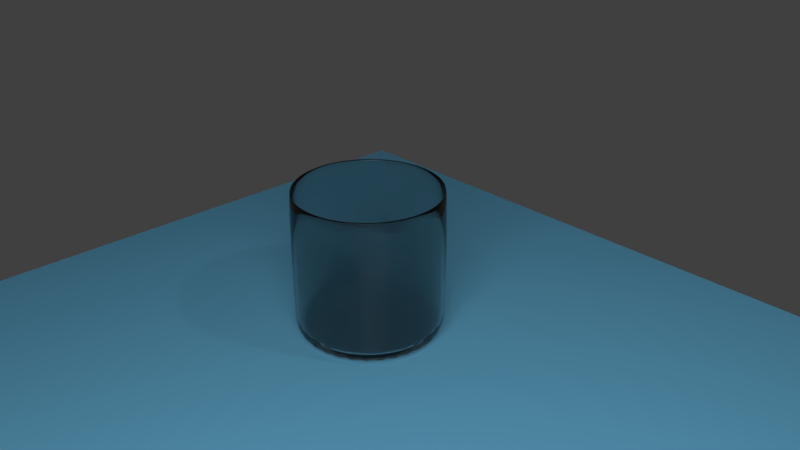 # Source: glass.blend  (saved by Blender 2.79.0; exported with 4.5.12 LTS)
import bpy
from mathutils import Matrix  # noqa: F401  (used for matrix-valued properties, if any)

bpy.ops.wm.read_factory_settings(use_empty=True)
scene = bpy.context.scene
scene.name = 'Scene'

# ---- collections
col_collection_1 = bpy.data.collections.new('Collection 1'); scene.collection.children.link(col_collection_1)

# ---- materials (node trees are filled in below, after node groups)
mat_material_005 = bpy.data.materials.new('Material.005')
mat_material_005.alpha_threshold = 0.0
mat_material_005.roughness = 0.5
mat_material_004 = bpy.data.materials.new('Material.004')
mat_material_004.alpha_threshold = 0.0
mat_material_004.roughness = 0.5
mat_material_003 = bpy.data.materials.new('Material.003')
mat_material_003.alpha_threshold = 0.0
mat_material_003.roughness = 0.5

# ---- material node trees
mat_material_005.use_nodes = True; mat_material_005.node_tree.nodes.clear()
_N = mat_material_005.node_tree.nodes; _L = mat_material_005.node_tree.links
n0 = _N.new('ShaderNodeOutputMaterial'); n0.name = 'Material Output'; n0.location = (300, 300)
n1 = _N.new('ShaderNodeEmission'); n1.name = 'Emission'; n1.location = (10, 300)
n1.inputs[0].default_value = (0.8, 0.8, 0.8, 1.0)
n1.inputs[1].default_value = 4.0
_L.new(n1.outputs[0], n0.inputs[0])
n0.is_active_output = True
mat_material_004.use_nodes = True; mat_material_004.node_tree.nodes.clear()
_N = mat_material_004.node_tree.nodes; _L = mat_material_004.node_tree.links
n0 = _N.new('ShaderNodeOutputMaterial'); n0.name = 'Material Output'; n0.location = (300, 300)
n1 = _N.new('ShaderNodeBsdfDiffuse'); n1.name = 'Diffuse BSDF'; n1.location = (10, 300)
n1.inputs[0].default_value = (0.1657, 0.5276, 0.8, 1.0)
_L.new(n1.outputs[0], n0.inputs[0])
n0.is_active_output = True
mat_material_003.use_nodes = True; mat_material_003.node_tree.nodes.clear()
_N = mat_material_003.node_tree.nodes; _L = mat_material_003.node_tree.links
n0 = _N.new('ShaderNodeOutputMaterial'); n0.name = 'Material Output'; n0.location = (300, 300)
n1 = _N.new('ShaderNodeBsdfGlass'); n1.name = 'Glass BSDF'; n1.location = (10, 300)
n1.distribution = 'BECKMANN'
n1.inputs[0].default_value = (0.8, 0.8, 0.8, 1.0)
n1.inputs[2].default_value = 1.45
_L.new(n1.outputs[0], n0.inputs[0])
n0.is_active_output = True

# ---- world
world_world = bpy.data.worlds.new('World'); scene.world = world_world
world_world.color = (0.05088, 0.05088, 0.05088)
world_world.use_sun_shadow = False
world_world.sun_shadow_jitter_overblur = 0.0
world_world.cycles.sampling_method = 'MANUAL'

# ---- cameras
cam_camera = bpy.data.cameras.new('Camera')
cam_camera.clip_end = 100.0
cam_camera.lens = 35.0
cam_camera.sensor_width = 32.0
cam_camera.sensor_height = 18.0
cam_camera.ortho_scale = 7.314
cam_camera.dof.focus_distance = 0.0

# ---- lights
light_lamp = bpy.data.lights.new('Lamp', 'POINT')
light_lamp.transmission_factor = 0.0
light_lamp.cutoff_distance = 30.0
light_lamp.energy = 100.0
light_lamp.shadow_buffer_clip_start = 1.001
light_lamp.shadow_soft_size = 0.1
light_lamp.shadow_maximum_resolution = 0.006
light_lamp.use_absolute_resolution = True

# ---- meshes
me_plane_001 = bpy.data.meshes.new('Plane.001')
me_plane_001.from_pydata([(-1.0, -1.0, 0.0), (1.0, -1.0, 0.0), (-1.0, 1.0, 0.0), (1.0, 1.0, 0.0)], [], [(0, 1, 3, 2)])
me_plane_001.materials.append(mat_material_005)
me_plane_001.use_remesh_preserve_volume = False
me_plane_001.use_remesh_preserve_attributes = False
me_plane_001.use_mirror_vertex_groups = False
me_plane_001.update()
me_plane = bpy.data.meshes.new('Plane')
me_plane.from_pydata([(-1.0, -1.0, 0.0), (1.0, -1.0, 0.0), (-1.0, 1.0, 0.0), (1.0, 1.0, 0.0)], [], [(0, 1, 3, 2)])
me_plane.materials.append(mat_material_004)
me_plane.use_remesh_preserve_volume = False
me_plane.use_remesh_preserve_attributes = False
me_plane.use_mirror_vertex_groups = False
me_plane.update()
me_cylinder = bpy.data.meshes.new('Cylinder')
me_cylinder.from_pydata([(0.0, 1.0, -1.0), (0.0, 1.0, 1.0), (0.1951, 0.9808, -1.0), (0.1951, 0.9808, 1.0), (0.3827, 0.9239, -1.0), (0.3827, 0.9239, 1.0), (0.5556, 0.8315, -1.0), (0.5556, 0.8315, 1.0), (0.7071, 0.7071, -1.0), (0.7071, 0.7071, 1.0), (0.8315, 0.5556, -1.0), (0.8315, 0.5556, 1.0), (0.9239, 0.3827, -1.0), (0.9239, 0.3827, 1.0), (0.9808, 0.1951, -1.0), (0.9808, 0.1951, 1.0), (1.0, 7.55e-08, -1.0), (1.0, 7.55e-08, 1.0), (0.9808, -0.1951, -1.0), (0.9808, -0.1951, 1.0), (0.9239, -0.3827, -1.0), (0.9239, -0.3827, 1.0), (0.8315, -0.5556, -1.0), (0.8315, -0.5556, 1.0), (0.7071, -0.7071, -1.0), (0.7071, -0.7071, 1.0), (0.5556, -0.8315, -1.0), (0.5556, -0.8315, 1.0), (0.3827, -0.9239, -1.0), (0.3827, -0.9239, 1.0), (0.1951, -0.9808, -1.0), (0.1951, -0.9808, 1.0), (-3.258e-07, -1.0, -1.0), (-3.258e-07, -1.0, 1.0), (-0.1951, -0.9808, -1.0), (-0.1951, -0.9808, 1.0), (-0.3827, -0.9239, -1.0), (-0.3827, -0.9239, 1.0), (-0.5556, -0.8315, -1.0), (-0.5556, -0.8315, 1.0), (-0.7071, -0.7071, -1.0), (-0.7071, -0.7071, 1.0), (-0.8315, -0.5556, -1.0), (-0.8315, -0.5556, 1.0), (-0.9239, -0.3827, -1.0), (-0.9239, -0.3827, 1.0), (-0.9808, -0.1951, -1.0), (-0.9808, -0.1951, 1.0), (-1.0, 9.656e-07, -1.0), (-1.0, 9.656e-07, 1.0), (-0.9808, 0.1951, -1.0), (-0.9808, 0.1951, 1.0), (-0.9239, 0.3827, -1.0), (-0.9239, 0.3827, 1.0), (-0.8315, 0.5556, -1.0), (-0.8315, 0.5556, 1.0), (-0.7071, 0.7071, -1.0), (-0.7071, 0.7071, 1.0), (-0.5556, 0.8315, -1.0), (-0.5556, 0.8315, 1.0), (-0.3827, 0.9239, -1.0), (-0.3827, 0.9239, 1.0), (-0.1951, 0.9808, -1.0), (-0.1951, 0.9808, 1.0), (7.956e-09, 0.9619, -1.062), (0.1876, 0.9434, -1.062), (0.3681, 0.8886, -1.062), (0.5344, 0.7998, -1.062), (0.6801, 0.6801, -1.062), (0.7998, 0.5344, -1.062), (0.8886, 0.3681, -1.062), (0.9434, 0.1876, -1.062), (0.9619, 8.349e-08, -1.062), (0.9434, -0.1876, -1.062), (0.8886, -0.3681, -1.062), (0.7998, -0.5344, -1.062), (0.6801, -0.6801, -1.062), (0.5344, -0.7998, -1.062), (0.3681, -0.8886, -1.062), (0.1876, -0.9434, -1.062), (-3.055e-07, -0.9619, -1.062), (-0.1876, -0.9434, -1.062), (-0.3681, -0.8886, -1.062), (-0.5344, -0.7998, -1.062), (-0.6801, -0.6801, -1.062), (-0.7998, -0.5344, -1.062), (-0.8886, -0.3681, -1.062), (-0.9434, -0.1876, -1.062), (-0.9619, 9.396e-07, -1.062), (-0.9434, 0.1876, -1.062), (-0.8886, 0.3681, -1.062), (-0.7998, 0.5344, -1.062), (-0.6801, 0.6801, -1.062), (-0.5344, 0.7998, -1.062), (-0.3681, 0.8886, -1.062), (-0.1876, 0.9434, -1.062), (6.884e-09, 0.942, 1.0), (0.1838, 0.9239, 1.0), (0.3605, 0.8703, 1.0), (0.5234, 0.7833, 1.0), (0.6661, 0.6661, 1.0), (0.7833, 0.5234, 1.0), (0.8703, 0.3605, 1.0), (0.9239, 0.1838, 1.0), (0.942, 8.764e-08, 1.0), (0.9239, -0.1838, 1.0), (0.8703, -0.3605, 1.0), (0.7833, -0.5234, 1.0), (0.6661, -0.6661, 1.0), (0.5234, -0.7833, 1.0), (0.3605, -0.8703, 1.0), (0.1838, -0.9239, 1.0), (-3.001e-07, -0.942, 1.0), (-0.1838, -0.9239, 1.0), (-0.3605, -0.8703, 1.0), (-0.5234, -0.7833, 1.0), (-0.6661, -0.6661, 1.0), (-0.7833, -0.5234, 1.0), (-0.8703, -0.3605, 1.0), (-0.9239, -0.1838, 1.0), (-0.942, 9.261e-07, 1.0), (-0.9239, 0.1838, 1.0), (-0.8703, 0.3605, 1.0), (-0.7833, 0.5234, 1.0), (-0.6661, 0.6661, 1.0), (-0.5234, 0.7833, 1.0), (-0.3605, 0.8703, 1.0), (-0.1838, 0.9239, 1.0), (-1.383e-07, 0.942, -0.9278), (0.1838, 0.9239, -0.9278), (0.3605, 0.8703, -0.9278), (0.5234, 0.7833, -0.9278), (0.6661, 0.6661, -0.9278), (0.7833, 0.5234, -0.9278), (0.8703, 0.3605, -0.9278), (0.9239, 0.1838, -0.9278), (0.942, 8.764e-08, -0.9278), (0.9239, -0.1838, -0.9278), (0.8703, -0.3605, -0.9278), (0.7833, -0.5234, -0.9278), (0.6661, -0.6661, -0.9278), (0.5234, -0.7833, -0.9278), (0.3605, -0.8703, -0.9278), (0.1838, -0.9239, -0.9278), (-4.453e-07, -0.942, -0.9278), (-0.1838, -0.9239, -0.9278), (-0.3605, -0.8703, -0.9278), (-0.5234, -0.7833, -0.9278), (-0.6661, -0.6661, -0.9278), (-0.7833, -0.5234, -0.9278), (-0.8703, -0.3605, -0.9278), (-0.9239, -0.1838, -0.9278), (-0.942, 9.261e-07, -0.9278), (-0.9239, 0.1838, -0.9278), (-0.8703, 0.3605, -0.9278), (-0.7833, 0.5234, -0.9278), (-0.6661, 0.6661, -0.9278), (-0.5234, 0.7833, -0.9278), (-0.3605, 0.8703, -0.9278), (-0.1838, 0.9239, -0.9278), (-1.383e-07, 0.942, -0.9278), (0.1838, 0.9239, -0.9278), (0.3605, 0.8703, -0.9278), (0.5234, 0.7833, -0.9278), (0.6661, 0.6661, -0.9278), (0.7833, 0.5234, -0.9278), (0.8703, 0.3605, -0.9278), (0.9239, 0.1838, -0.9278), (0.942, 8.764e-08, -0.9278), (0.9239, -0.1838, -0.9278), (0.8703, -0.3605, -0.9278), (0.7833, -0.5234, -0.9278), (0.6661, -0.6661, -0.9278), (0.5234, -0.7833, -0.9278), (0.3605, -0.8703, -0.9278), (0.1838, -0.9239, -0.9278), (-4.453e-07, -0.942, -0.9278), (-0.1838, -0.9239, -0.9278), (-0.3605, -0.8703, -0.9278), (-0.5234, -0.7833, -0.9278), (-0.6661, -0.6661, -0.9278), (-0.7833, -0.5234, -0.9278), (-0.8703, -0.3605, -0.9278), (-0.9239, -0.1838, -0.9278), (-0.942, 9.261e-07, -0.9278), (-0.9239, 0.1838, -0.9278), (-0.8703, 0.3605, -0.9278), (-0.7833, 0.5234, -0.9278), (-0.6661, 0.6661, -0.9278), (-0.5234, 0.7833, -0.9278), (-0.3605, 0.8703, -0.9278), (-0.1838, 0.9239, -0.9278), (-2.328e-08, 3.129e-07, -0.9714)], [], [(0, 1, 3, 2), (2, 3, 5, 4), (4, 5, 7, 6), (6, 7, 9, 8), (8, 9, 11, 10), (10, 11, 13, 12), (12, 13, 15, 14), (14, 15, 17, 16), (16, 17, 19, 18), (18, 19, 21, 20), (20, 21, 23, 22), (22, 23, 25, 24), (24, 25, 27, 26), (26, 27, 29, 28), (28, 29, 31, 30), (30, 31, 33, 32), (32, 33, 35, 34), (34, 35, 37, 36), (36, 37, 39, 38), (38, 39, 41, 40), (40, 41, 43, 42), (42, 43, 45, 44), (44, 45, 47, 46), (46, 47, 49, 48), (48, 49, 51, 50), (50, 51, 53, 52), (52, 53, 55, 54), (54, 55, 57, 56), (56, 57, 59, 58), (58, 59, 61, 60), (49, 47, 119, 120), (60, 61, 63, 62), (62, 63, 1, 0), (2, 4, 66, 65), (64, 65, 66, 67, 68, 69, 70, 71, 72, 73, 74, 75, 76, 77, 78, 79, 80, 81, 82, 83, 84, 85, 86, 87, 88, 89, 90, 91, 92, 93, 94, 95), (20, 22, 75, 74), (38, 40, 84, 83), (56, 58, 93, 92), (12, 14, 71, 70), (30, 32, 80, 79), (48, 50, 89, 88), (4, 6, 67, 66), (22, 24, 76, 75), (40, 42, 85, 84), (58, 60, 94, 93), (14, 16, 72, 71), (32, 34, 81, 80), (50, 52, 90, 89), (6, 8, 68, 67), (24, 26, 77, 76), (42, 44, 86, 85), (60, 62, 95, 94), (16, 18, 73, 72), (34, 36, 82, 81), (52, 54, 91, 90), (8, 10, 69, 68), (26, 28, 78, 77), (44, 46, 87, 86), (0, 2, 65, 64), (62, 0, 64, 95), (18, 20, 74, 73), (36, 38, 83, 82), (54, 56, 92, 91), (10, 12, 70, 69), (28, 30, 79, 78), (46, 48, 88, 87), (102, 101, 133, 134), (5, 3, 97, 98), (23, 21, 106, 107), (41, 39, 115, 116), (59, 57, 124, 125), (15, 13, 102, 103), (33, 31, 111, 112), (51, 49, 120, 121), (7, 5, 98, 99), (25, 23, 107, 108), (43, 41, 116, 117), (61, 59, 125, 126), (17, 15, 103, 104), (35, 33, 112, 113), (53, 51, 121, 122), (9, 7, 99, 100), (27, 25, 108, 109), (45, 43, 117, 118), (63, 61, 126, 127), (19, 17, 104, 105), (37, 35, 113, 114), (55, 53, 122, 123), (11, 9, 100, 101), (29, 27, 109, 110), (47, 45, 118, 119), (3, 1, 96, 97), (1, 63, 127, 96), (21, 19, 105, 106), (39, 37, 114, 115), (57, 55, 123, 124), (13, 11, 101, 102), (31, 29, 110, 111), (137, 136, 168, 169), (116, 115, 147, 148), (103, 102, 134, 135), (117, 116, 148, 149), (104, 103, 135, 136), (118, 117, 149, 150), (105, 104, 136, 137), (119, 118, 150, 151), (106, 105, 137, 138), (120, 119, 151, 152), (107, 106, 138, 139), (121, 120, 152, 153), (108, 107, 139, 140), (122, 121, 153, 154), (109, 108, 140, 141), (123, 122, 154, 155), (110, 109, 141, 142), (97, 96, 128, 129), (124, 123, 155, 156), (111, 110, 142, 143), (98, 97, 129, 130), (125, 124, 156, 157), (112, 111, 143, 144), (99, 98, 130, 131), (126, 125, 157, 158), (113, 112, 144, 145), (100, 99, 131, 132), (127, 126, 158, 159), (114, 113, 145, 146), (101, 100, 132, 133), (96, 127, 159, 128), (115, 114, 146, 147), (172, 171, 192), (151, 150, 182, 183), (138, 137, 169, 170), (152, 151, 183, 184), (139, 138, 170, 171), (153, 152, 184, 185), (140, 139, 171, 172), (154, 153, 185, 186), (141, 140, 172, 173), (155, 154, 186, 187), (142, 141, 173, 174), (129, 128, 160, 161), (156, 155, 187, 188), (143, 142, 174, 175), (130, 129, 161, 162), (157, 156, 188, 189), (144, 143, 175, 176), (131, 130, 162, 163), (158, 157, 189, 190), (145, 144, 176, 177), (132, 131, 163, 164), (159, 158, 190, 191), (146, 145, 177, 178), (133, 132, 164, 165), (128, 159, 191, 160), (147, 146, 178, 179), (134, 133, 165, 166), (148, 147, 179, 180), (135, 134, 166, 167), (149, 148, 180, 181), (136, 135, 167, 168), (150, 149, 181, 182), (186, 185, 192), (173, 172, 192), (187, 186, 192), (174, 173, 192), (161, 160, 192), (188, 187, 192), (175, 174, 192), (162, 161, 192), (189, 188, 192), (176, 175, 192), (163, 162, 192), (190, 189, 192), (177, 176, 192), (164, 163, 192), (191, 190, 192), (178, 177, 192), (165, 164, 192), (160, 191, 192), (179, 178, 192), (166, 165, 192), (180, 179, 192), (167, 166, 192), (181, 180, 192), (168, 167, 192), (182, 181, 192), (169, 168, 192), (183, 182, 192), (170, 169, 192), (184, 183, 192), (171, 170, 192), (185, 184, 192)])
me_cylinder.polygons.foreach_set('use_smooth', [True] * 193)
me_cylinder.materials.append(mat_material_003)
me_cylinder.use_remesh_preserve_volume = False
me_cylinder.use_remesh_preserve_attributes = False
me_cylinder.use_mirror_vertex_groups = False
me_cylinder.update()

# ---- objects
ob_plane_001 = bpy.data.objects.new('Plane.001', me_plane_001)
ob_plane = bpy.data.objects.new('Plane', me_plane)
ob_cylinder = bpy.data.objects.new('Cylinder', me_cylinder)
ob_lamp = bpy.data.objects.new('Lamp', light_lamp)
ob_camera = bpy.data.objects.new('Camera', cam_camera)

# ---- transforms, parenting, visibility, modifiers, constraints
ob_plane_001.location = (8.038, -7.761, 5.521)
ob_plane_001.rotation_euler = (-1.962, 0.2814, 0.3347)
ob_plane_001.scale = (5.0, 5.0, 5.0)
ob_plane_001.lineart.crease_threshold = 0.0
ob_plane.location = (0.4334, -0.6335, -1.072)
ob_plane.scale = (5.0, 5.0, 5.0)
ob_plane.lineart.crease_threshold = 0.0
ob_cylinder.location = (0.0, 0.0, 0.0)
ob_cylinder.lineart.crease_threshold = 0.0
_m = ob_cylinder.modifiers.new('Subsurf', 'SUBSURF')
_m.uv_smooth = 'PRESERVE_CORNERS'
_m.levels = 3
_m.render_levels = 3
_m.show_only_control_edges = False
ob_lamp.location = (4.076, 1.005, 5.904)
ob_lamp.rotation_euler = (0.6503, 0.05522, 1.866)
ob_lamp.lock_rotations_4d = False
ob_lamp.empty_display_type = 'ARROWS'
ob_lamp.color = (0.0, 0.0, 0.0, 0.0)
ob_lamp.lineart.crease_threshold = 0.0
ob_camera.location = (7.481, -6.508, 5.344)
ob_camera.rotation_euler = (1.109, 0.0, 0.8149)
ob_camera.lock_rotations_4d = False
ob_camera.empty_display_type = 'ARROWS'
ob_camera.color = (0.0, 0.0, 0.0, 0.0)
ob_camera.display_type = 'WIRE'
ob_camera.lineart.crease_threshold = 0.0

# ---- collection membership
col_collection_1.objects.link(ob_plane_001)
col_collection_1.objects.link(ob_plane)
col_collection_1.objects.link(ob_cylinder)
col_collection_1.objects.link(ob_lamp)
col_collection_1.objects.link(ob_camera)

# ---- scene / render settings (as saved in the file)
scene.camera = ob_camera
scene.frame_start = 1; scene.frame_end = 250; scene.frame_set(1)
scene.render.engine = 'CYCLES'
scene.render.resolution_percentage = 50
scene.render.dither_intensity = 0.0
scene.cycles.use_denoising = False
scene.cycles.samples = 256
scene.cycles.sampling_pattern = 'TABULATED_SOBOL'
scene.cycles.use_adaptive_sampling = False
scene.cycles.use_light_tree = False
scene.cycles.blur_glossy = 0.0
scene.cycles.sample_clamp_direct = 0.95
scene.cycles.sample_clamp_indirect = 0.95
scene.view_settings.view_transform = 'Standard'
bpy.context.view_layer.update()
